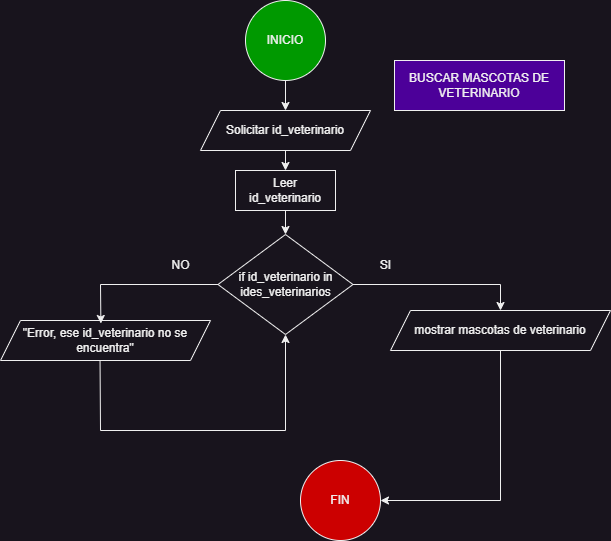

The diagram above was exported from draw.io. Its source (the exported page's mxGraphModel, read from the mxfile embedded in the PNG):
<mxGraphModel dx="1120" dy="572" grid="1" gridSize="10" guides="1" tooltips="1" connect="1" arrows="1" fold="1" page="1" pageScale="1" pageWidth="827" pageHeight="1169" math="0" shadow="0">
  <root>
    <mxCell id="WIyWlLk6GJQsqaUBKTNV-0" />
    <mxCell id="WIyWlLk6GJQsqaUBKTNV-1" parent="WIyWlLk6GJQsqaUBKTNV-0" />
    <mxCell id="SOLwmq7KPMcOsV1JvZl5-0" value="BUSCAR MASCOTAS DE VETERINARIO" style="rounded=0;whiteSpace=wrap;html=1;fillColor=#4C0099;" parent="WIyWlLk6GJQsqaUBKTNV-1" vertex="1">
      <mxGeometry x="414" y="110" width="170" height="50" as="geometry" />
    </mxCell>
    <mxCell id="SOLwmq7KPMcOsV1JvZl5-1" value="INICIO" style="ellipse;whiteSpace=wrap;html=1;aspect=fixed;fillColor=#009900;" parent="WIyWlLk6GJQsqaUBKTNV-1" vertex="1">
      <mxGeometry x="265" y="50" width="80" height="80" as="geometry" />
    </mxCell>
    <mxCell id="SOLwmq7KPMcOsV1JvZl5-2" value="Solicitar id_veterinario" style="shape=parallelogram;perimeter=parallelogramPerimeter;whiteSpace=wrap;html=1;fixedSize=1;" parent="WIyWlLk6GJQsqaUBKTNV-1" vertex="1">
      <mxGeometry x="220" y="160" width="170" height="40" as="geometry" />
    </mxCell>
    <mxCell id="SOLwmq7KPMcOsV1JvZl5-3" value="Leer id_veterinario" style="rounded=0;whiteSpace=wrap;html=1;" parent="WIyWlLk6GJQsqaUBKTNV-1" vertex="1">
      <mxGeometry x="255" y="220" width="100" height="40" as="geometry" />
    </mxCell>
    <mxCell id="SOLwmq7KPMcOsV1JvZl5-4" value="" style="endArrow=classic;html=1;rounded=0;exitX=0.5;exitY=1;exitDx=0;exitDy=0;" parent="WIyWlLk6GJQsqaUBKTNV-1" source="SOLwmq7KPMcOsV1JvZl5-3" target="SOLwmq7KPMcOsV1JvZl5-7" edge="1">
      <mxGeometry width="50" height="50" relative="1" as="geometry">
        <mxPoint x="490" y="320" as="sourcePoint" />
        <mxPoint x="540" y="270" as="targetPoint" />
      </mxGeometry>
    </mxCell>
    <mxCell id="SOLwmq7KPMcOsV1JvZl5-5" value="" style="endArrow=classic;html=1;rounded=0;exitX=0.5;exitY=1;exitDx=0;exitDy=0;" parent="WIyWlLk6GJQsqaUBKTNV-1" source="SOLwmq7KPMcOsV1JvZl5-2" target="SOLwmq7KPMcOsV1JvZl5-3" edge="1">
      <mxGeometry width="50" height="50" relative="1" as="geometry">
        <mxPoint x="320" y="200" as="sourcePoint" />
        <mxPoint x="370" y="150" as="targetPoint" />
      </mxGeometry>
    </mxCell>
    <mxCell id="SOLwmq7KPMcOsV1JvZl5-6" value="" style="endArrow=classic;html=1;rounded=0;exitX=0.5;exitY=1;exitDx=0;exitDy=0;" parent="WIyWlLk6GJQsqaUBKTNV-1" source="SOLwmq7KPMcOsV1JvZl5-1" target="SOLwmq7KPMcOsV1JvZl5-2" edge="1">
      <mxGeometry width="50" height="50" relative="1" as="geometry">
        <mxPoint x="320" y="200" as="sourcePoint" />
        <mxPoint x="370" y="150" as="targetPoint" />
      </mxGeometry>
    </mxCell>
    <mxCell id="SOLwmq7KPMcOsV1JvZl5-7" value="if id_veterinario in ides_veterinarios" style="rhombus;whiteSpace=wrap;html=1;" parent="WIyWlLk6GJQsqaUBKTNV-1" vertex="1">
      <mxGeometry x="237.5" y="284" width="135" height="100" as="geometry" />
    </mxCell>
    <mxCell id="SOLwmq7KPMcOsV1JvZl5-8" value="mostrar mascotas de veterinario" style="shape=parallelogram;perimeter=parallelogramPerimeter;whiteSpace=wrap;html=1;fixedSize=1;" parent="WIyWlLk6GJQsqaUBKTNV-1" vertex="1">
      <mxGeometry x="410" y="360" width="220" height="40" as="geometry" />
    </mxCell>
    <mxCell id="SOLwmq7KPMcOsV1JvZl5-10" value="" style="endArrow=classic;html=1;rounded=0;exitX=1;exitY=0.5;exitDx=0;exitDy=0;entryX=0.5;entryY=0;entryDx=0;entryDy=0;" parent="WIyWlLk6GJQsqaUBKTNV-1" source="SOLwmq7KPMcOsV1JvZl5-7" target="SOLwmq7KPMcOsV1JvZl5-8" edge="1">
      <mxGeometry width="50" height="50" relative="1" as="geometry">
        <mxPoint x="440" y="360" as="sourcePoint" />
        <mxPoint x="490" y="310" as="targetPoint" />
        <Array as="points">
          <mxPoint x="520" y="334" />
        </Array>
      </mxGeometry>
    </mxCell>
    <mxCell id="SOLwmq7KPMcOsV1JvZl5-11" value="" style="endArrow=classic;html=1;rounded=0;exitX=0.5;exitY=1;exitDx=0;exitDy=0;entryX=1;entryY=0.5;entryDx=0;entryDy=0;" parent="WIyWlLk6GJQsqaUBKTNV-1" source="SOLwmq7KPMcOsV1JvZl5-8" target="SOLwmq7KPMcOsV1JvZl5-14" edge="1">
      <mxGeometry width="50" height="50" relative="1" as="geometry">
        <mxPoint x="260" y="540" as="sourcePoint" />
        <mxPoint x="520" y="419.9999999999999" as="targetPoint" />
        <Array as="points">
          <mxPoint x="520" y="550" />
        </Array>
      </mxGeometry>
    </mxCell>
    <mxCell id="SOLwmq7KPMcOsV1JvZl5-14" value="FIN" style="ellipse;whiteSpace=wrap;html=1;aspect=fixed;fillColor=#CC0000;" parent="WIyWlLk6GJQsqaUBKTNV-1" vertex="1">
      <mxGeometry x="320" y="510" width="80" height="80" as="geometry" />
    </mxCell>
    <mxCell id="SOLwmq7KPMcOsV1JvZl5-15" value="&quot;Error, ese id_veterinario no se encuentra&quot;" style="shape=parallelogram;perimeter=parallelogramPerimeter;whiteSpace=wrap;html=1;fixedSize=1;" parent="WIyWlLk6GJQsqaUBKTNV-1" vertex="1">
      <mxGeometry x="20" y="370" width="210" height="40" as="geometry" />
    </mxCell>
    <mxCell id="SOLwmq7KPMcOsV1JvZl5-16" value="" style="endArrow=classic;html=1;rounded=0;exitX=0;exitY=0.5;exitDx=0;exitDy=0;entryX=0.478;entryY=0.075;entryDx=0;entryDy=0;entryPerimeter=0;" parent="WIyWlLk6GJQsqaUBKTNV-1" source="SOLwmq7KPMcOsV1JvZl5-7" target="SOLwmq7KPMcOsV1JvZl5-15" edge="1">
      <mxGeometry width="50" height="50" relative="1" as="geometry">
        <mxPoint x="130" y="320" as="sourcePoint" />
        <mxPoint x="180" y="270" as="targetPoint" />
        <Array as="points">
          <mxPoint x="120" y="334" />
        </Array>
      </mxGeometry>
    </mxCell>
    <mxCell id="SOLwmq7KPMcOsV1JvZl5-17" value="" style="endArrow=classic;html=1;rounded=0;exitX=0.474;exitY=0.992;exitDx=0;exitDy=0;exitPerimeter=0;entryX=0.5;entryY=1;entryDx=0;entryDy=0;" parent="WIyWlLk6GJQsqaUBKTNV-1" source="SOLwmq7KPMcOsV1JvZl5-15" target="SOLwmq7KPMcOsV1JvZl5-7" edge="1">
      <mxGeometry width="50" height="50" relative="1" as="geometry">
        <mxPoint x="130" y="640" as="sourcePoint" />
        <mxPoint x="180" y="590" as="targetPoint" />
        <Array as="points">
          <mxPoint x="120" y="480" />
          <mxPoint x="305" y="480" />
        </Array>
      </mxGeometry>
    </mxCell>
    <mxCell id="SOLwmq7KPMcOsV1JvZl5-18" value="SI" style="text;html=1;align=center;verticalAlign=middle;resizable=0;points=[];autosize=1;strokeColor=none;fillColor=none;" parent="WIyWlLk6GJQsqaUBKTNV-1" vertex="1">
      <mxGeometry x="390" y="300" width="30" height="30" as="geometry" />
    </mxCell>
    <mxCell id="SOLwmq7KPMcOsV1JvZl5-19" value="NO" style="text;html=1;align=center;verticalAlign=middle;resizable=0;points=[];autosize=1;strokeColor=none;fillColor=none;" parent="WIyWlLk6GJQsqaUBKTNV-1" vertex="1">
      <mxGeometry x="180" y="300" width="40" height="30" as="geometry" />
    </mxCell>
  </root>
</mxGraphModel>